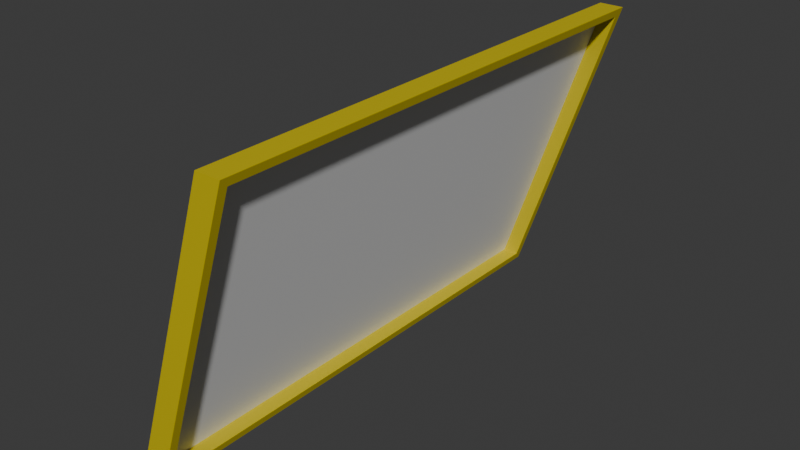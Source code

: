 # Source: window_slanted_5x1x3.blend  (saved by Blender 4.2.67; exported with 4.5.12 LTS)
import bpy
from mathutils import Matrix  # noqa: F401  (used for matrix-valued properties, if any)

bpy.ops.wm.read_factory_settings(use_empty=True)
scene = bpy.context.scene
scene.name = 'Scene'

# ---- collections
col_collection = bpy.data.collections.new('Collection'); scene.collection.children.link(col_collection)

# ---- materials (node trees are filled in below, after node groups)
mat_material = bpy.data.materials.new('Material')
mat_material.alpha_threshold = 0.0
mat_material.roughness = 0.5
mat_material.line_color = (0.0, 0.0, 0.0, 1.0)
mat_paintable = bpy.data.materials.new('paintable')
mat_paintable_1 = bpy.data.materials.new('paintable-1')
mat_materialglass = bpy.data.materials.new('MATERIALglass')

# ---- material node trees
mat_material.use_nodes = True; mat_material.node_tree.nodes.clear()
_N = mat_material.node_tree.nodes; _L = mat_material.node_tree.links
n0 = _N.new('ShaderNodeOutputMaterial'); n0.name = 'Material Output'; n0.location = (300, 300)
n1 = _N.new('ShaderNodeBsdfPrincipled'); n1.name = 'Principled BSDF'; n1.location = (10, 300)
n1.inputs[3].default_value = 1.45
_L.new(n1.outputs[0], n0.inputs[0])
n0.is_active_output = True
mat_paintable.use_nodes = True; mat_paintable.node_tree.nodes.clear()
_N = mat_paintable.node_tree.nodes; _L = mat_paintable.node_tree.links
n0 = _N.new('ShaderNodeBsdfPrincipled'); n0.name = 'プリンシプルBSDF'; n0.location = (10, 300)
n0.inputs[0].default_value = (1.0, 0.4969, 0.0, 1.0)
n1 = _N.new('ShaderNodeOutputMaterial'); n1.name = 'マテリアル出力'; n1.location = (300, 300)
_L.new(n0.outputs[0], n1.inputs[0])
n1.is_active_output = True
mat_paintable_1.use_nodes = True; mat_paintable_1.node_tree.nodes.clear()
_N = mat_paintable_1.node_tree.nodes; _L = mat_paintable_1.node_tree.links
n0 = _N.new('ShaderNodeBsdfPrincipled'); n0.name = 'プリンシプルBSDF'; n0.location = (10, 300)
n0.inputs[0].default_value = (0.6105, 0.491, 0.0, 1.0)
n1 = _N.new('ShaderNodeOutputMaterial'); n1.name = 'マテリアル出力'; n1.location = (300, 300)
_L.new(n0.outputs[0], n1.inputs[0])
n1.is_active_output = True
mat_materialglass.use_nodes = True; mat_materialglass.node_tree.nodes.clear()
_N = mat_materialglass.node_tree.nodes; _L = mat_materialglass.node_tree.links
n0 = _N.new('ShaderNodeBsdfPrincipled'); n0.name = 'プリンシプルBSDF'; n0.location = (10, 300)
n1 = _N.new('ShaderNodeOutputMaterial'); n1.name = 'マテリアル出力'; n1.location = (300, 300)
_L.new(n0.outputs[0], n1.inputs[0])
n1.is_active_output = True

# ---- world
world_world = bpy.data.worlds.new('World'); scene.world = world_world
world_world.use_nodes = True; world_world.node_tree.nodes.clear()
_N = world_world.node_tree.nodes; _L = world_world.node_tree.links
n0 = _N.new('ShaderNodeOutputWorld'); n0.name = 'World Output'; n0.location = (300, 300)
n1 = _N.new('ShaderNodeBackground'); n1.name = 'Background'; n1.location = (10, 300)
n1.inputs[0].default_value = (0.05088, 0.05088, 0.05088, 1.0)
_L.new(n1.outputs[0], n0.inputs[0])
n0.is_active_output = True
world_world.color = (0.05088, 0.05088, 0.05088)
world_world.sun_shadow_jitter_overblur = 0.0

# ---- meshes
me_cube = bpy.data.meshes.new('Cube')
me_cube.from_pydata([(1.427, 8.84, 4.84), (-0.4667, 8.84, -0.84), (1.427, -0.84, 4.84), (-0.4667, -0.84, -0.84), (0.9467, 8.84, 4.84), (-0.9467, 8.84, -0.84), (0.9467, -0.84, 4.84), (-0.9467, -0.84, -0.84), (1.48, 9.0, 5.0), (-0.52, 9.0, -1.0), (1.48, -1.0, 5.0), (-0.52, -1.0, -1.0), (1.48, 9.0, 5.0), (-0.52, 9.0, -1.0), (1.48, -1.0, 5.0), (-0.52, -1.0, -1.0), (-1.0, 9.0, -1.0), (-1.0, -1.0, -1.0), (1.0, -1.0, 5.0), (1.0, 9.0, 5.0), (1.107, 8.84, 4.84), (-0.7867, 8.84, -0.84), (1.107, -0.84, 4.84), (-0.7867, -0.84, -0.84)], [], [(8, 19, 18, 10), (11, 10, 18, 17), (7, 6, 4, 5), (16, 9, 11, 17), (16, 19, 8, 9), (12, 13, 9, 8), (15, 14, 10, 11), (14, 12, 8, 10), (13, 15, 11, 9), (0, 1, 13, 12), (3, 2, 14, 15), (2, 0, 12, 14), (1, 3, 15, 13), (7, 5, 16, 17), (6, 7, 17, 18), (5, 4, 19, 16), (4, 6, 18, 19), (0, 2, 6, 4), (0, 4, 5, 1), (7, 3, 1, 5), (6, 2, 3, 7), (21, 20, 22, 23)])
me_cube.polygons.foreach_set('material_index', [2, 2, 3, 2, 2, 1, 1, 1, 1, 2, 2, 2, 2, 1, 1, 1, 1, 2, 2, 2, 2, 3])
_uv = me_cube.uv_layers.new(name='UVMap')
_uv.uv.foreach_set('vector', [0.625, 0.5, 0.875, 0.5, 0.875, 0.75, 0.625, 0.75, 0.375, 0.75, 0.625, 0.75, 0.625, 1.0, 0.375, 1.0, 0.3925, 0.01747, 0.6075, 0.01747, 0.6075, 0.2325, 0.3925, 0.2325, 0.125, 0.5, 0.375, 0.5, 0.375, 0.75, 0.125, 0.75, 0.375, 0.25, 0.625, 0.25, 0.625, 0.5, 0.375, 0.5, 0.0, 0.0, 0.0, 0.0, 0.0, 0.0, 0.0, 0.0, 0.0, 0.0, 0.0, 0.0, 0.0, 0.0, 0.0, 0.0, 0.625, 0.75, 0.625, 0.5, 0.625, 0.5, 0.625, 0.75, 0.375, 0.5, 0.375, 0.75, 0.375, 0.75, 0.375, 0.5, 0.6087, 0.5163, 0.3913, 0.5163, 0.375, 0.5, 0.625, 0.5, 0.3913, 0.7337, 0.6087, 0.7337, 0.625, 0.75, 0.375, 0.75, 0.6087, 0.7337, 0.6087, 0.5163, 0.625, 0.5, 0.625, 0.75, 0.3913, 0.5163, 0.3913, 0.7337, 0.375, 0.75, 0.375, 0.5, 0.3925, 0.01747, 0.3925, 0.2325, 0.375, 0.25, 0.375, 0.0, 0.6075, 0.01747, 0.3925, 0.01747, 0.375, 0.0, 0.625, 0.0, 0.3925, 0.2325, 0.6075, 0.2325, 0.625, 0.25, 0.375, 0.25, 0.6075, 0.2325, 0.6075, 0.01747, 0.625, 0.0, 0.625, 0.25, 0.6087, 0.5163, 0.6087, 0.7337, 0.6075, 0.01747, 0.6075, 0.2325, 0.6087, 0.5163, 0.6075, 0.2325, 0.3925, 0.2325, 0.0, 0.0, 0.0, 0.0, 0.0, 0.0, 0.0, 0.0, 0.0, 0.0, 0.0, 0.0, 0.0, 0.0, 0.0, 0.0, 0.0, 0.0, 0.3913, 0.5163, 0.6087, 0.5163, 0.6087, 0.7337, 0.3913, 0.7337])
me_cube.materials.append(mat_material)
me_cube.materials.append(mat_paintable)
me_cube.materials.append(mat_paintable_1)
me_cube.materials.append(mat_materialglass)
me_cube.use_mirror_vertex_groups = False
me_cube.update()

# ---- objects
ob_cube = bpy.data.objects.new('Cube', me_cube)

# ---- transforms, parenting, visibility, modifiers, constraints
ob_cube.location = (0.0, 0.0, 0.0)
ob_cube.scale = (0.125, 0.125, 0.125)
ob_cube.lock_rotations_4d = False
ob_cube.empty_display_type = 'ARROWS'
ob_cube.lineart.crease_threshold = 0.0

# ---- collection membership
col_collection.objects.link(ob_cube)

# ---- scene / render settings (as saved in the file)
scene.frame_start = 1; scene.frame_end = 250; scene.frame_set(1)
scene.render.engine = 'BLENDER_EEVEE_NEXT'
bpy.context.view_layer.update()

# ---- added for rendering (the .blend has no active camera and no usable light): camera, sun
cam_auto = bpy.data.cameras.new('AutoCamera')
cam_auto.lens = 50.0
cam_auto.sensor_width = 36.0
cam_auto.clip_end = 1000.0
ob_auto_camera = bpy.data.objects.new('AutoCamera', cam_auto)
scene.collection.objects.link(ob_auto_camera)
ob_auto_camera.location = (1.40889, -1.15467, 1.35312)
ob_auto_camera.rotation_euler = (1.09748, -7.21219e-08, 0.694738)
scene.camera = ob_auto_camera
light_auto_sun = bpy.data.lights.new('AutoSun', 'SUN')
light_auto_sun.energy = 3.0
light_auto_sun.angle = 0.0523599
ob_auto_sun = bpy.data.objects.new('AutoSun', light_auto_sun)
scene.collection.objects.link(ob_auto_sun)
ob_auto_sun.rotation_euler = (0.872665, 0.174533, 0.523599)
bpy.context.view_layer.update()
